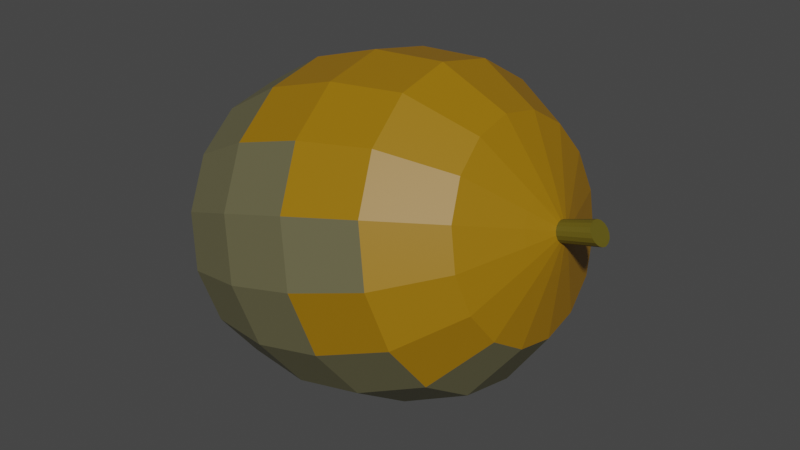 # Source: Lemon.blend  (saved by Blender 2.90.8; exported with 4.5.12 LTS)
import bpy
from mathutils import Matrix  # noqa: F401  (used for matrix-valued properties, if any)

bpy.ops.wm.read_factory_settings(use_empty=True)
scene = bpy.context.scene
scene.name = 'St Bad'

# ---- collections
col_collection_002 = bpy.data.collections.new('Collection.002'); scene.collection.children.link(col_collection_002)

# ---- materials (node trees are filled in below, after node groups)
mat_lemon_bad_main = bpy.data.materials.new('Lemon bad main')
mat_lemon_bad_main.use_transparent_shadow = False
mat_bad_leafs = bpy.data.materials.new('Bad Leafs')
mat_bad_leafs.use_transparent_shadow = False
mat_lemon_bad = bpy.data.materials.new('Lemon bad')
mat_lemon_bad.use_transparent_shadow = False

# ---- material node trees
mat_lemon_bad_main.use_nodes = True; mat_lemon_bad_main.node_tree.nodes.clear()
_N = mat_lemon_bad_main.node_tree.nodes; _L = mat_lemon_bad_main.node_tree.links
n0 = _N.new('ShaderNodeBsdfPrincipled'); n0.name = 'Principled BSDF'; n0.location = (10, 300)
n0.distribution = 'GGX'
n0.subsurface_method = 'BURLEY'
n0.inputs[0].default_value = (0.3185, 0.1572, 0.0, 1.0)
n0.inputs[3].default_value = 1.45
n0.inputs[27].default_value = (0.0, 0.0, 0.0, 1.0)
n0.inputs[28].default_value = 1.0
n1 = _N.new('ShaderNodeOutputMaterial'); n1.name = 'Material Output'; n1.location = (300, 300)
_L.new(n0.outputs[0], n1.inputs[0])
n1.is_active_output = True
mat_bad_leafs.use_nodes = True; mat_bad_leafs.node_tree.nodes.clear()
_N = mat_bad_leafs.node_tree.nodes; _L = mat_bad_leafs.node_tree.links
n0 = _N.new('ShaderNodeBsdfPrincipled'); n0.name = 'Principled BSDF'; n0.location = (10, 300)
n0.distribution = 'GGX'
n0.subsurface_method = 'BURLEY'
n0.inputs[0].default_value = (0.1205, 0.09619, 0.006565, 1.0)
n0.inputs[3].default_value = 1.45
n0.inputs[27].default_value = (0.0, 0.0, 0.0, 1.0)
n0.inputs[28].default_value = 1.0
n1 = _N.new('ShaderNodeOutputMaterial'); n1.name = 'Material Output'; n1.location = (300, 300)
_L.new(n0.outputs[0], n1.inputs[0])
n1.is_active_output = True
mat_lemon_bad.use_nodes = True; mat_lemon_bad.node_tree.nodes.clear()
_N = mat_lemon_bad.node_tree.nodes; _L = mat_lemon_bad.node_tree.links
n0 = _N.new('ShaderNodeBsdfPrincipled'); n0.name = 'Principled BSDF'; n0.location = (10, 300)
n0.distribution = 'GGX'
n0.subsurface_method = 'BURLEY'
n0.inputs[0].default_value = (0.1372, 0.1267, 0.06352, 1.0)
n0.inputs[3].default_value = 1.45
n0.inputs[27].default_value = (0.0, 0.0, 0.0, 1.0)
n0.inputs[28].default_value = 1.0
n1 = _N.new('ShaderNodeOutputMaterial'); n1.name = 'Material Output'; n1.location = (300, 300)
_L.new(n0.outputs[0], n1.inputs[0])
n1.is_active_output = True

# ---- world
world_world_001 = bpy.data.worlds.new('World.001'); scene.world = world_world_001
world_world_001.use_nodes = True; world_world_001.node_tree.nodes.clear()
_N = world_world_001.node_tree.nodes; _L = world_world_001.node_tree.links
n0 = _N.new('ShaderNodeOutputWorld'); n0.name = 'World Output'; n0.location = (300, 300)
n1 = _N.new('ShaderNodeBackground'); n1.name = 'Background'; n1.location = (10, 300)
n1.inputs[0].default_value = (0.05088, 0.05088, 0.05088, 1.0)
_L.new(n1.outputs[0], n0.inputs[0])
n0.is_active_output = True
world_world_001.color = (0.05088, 0.05088, 0.05088)
world_world_001.use_sun_shadow = False
world_world_001.sun_shadow_jitter_overblur = 0.0

# ---- meshes
me_cylinder_002 = bpy.data.meshes.new('Cylinder.002')
me_cylinder_002.from_pydata([(-0.963, 0.09765, 0.6448), (1.185, 0.05684, 1.251), (-0.9528, 0.09022, 0.6089), (1.191, 0.05251, 1.23), (-0.9442, 0.06905, 0.5784), (1.196, 0.04019, 1.212), (-0.9385, 0.03737, 0.558), (1.199, 0.02175, 1.2), (-0.9365, -6.515e-08, 0.5509), (1.201, 1.519e-07, 1.196), (-0.9385, -0.03737, 0.558), (1.199, -0.02175, 1.2), (-0.9442, -0.06905, 0.5784), (1.196, -0.04019, 1.212), (-0.9528, -0.09022, 0.6089), (1.191, -0.05251, 1.23), (-0.963, -0.09765, 0.6448), (1.185, -0.05684, 1.251), (-0.9731, -0.09022, 0.6808), (1.179, -0.05251, 1.272), (-0.9817, -0.06905, 0.7113), (1.174, -0.04019, 1.29), (-0.9875, -0.03737, 0.7317), (1.171, -0.02175, 1.301), (-0.9895, -8.497e-08, 0.7388), (1.17, 1.403e-07, 1.306), (-0.9875, 0.03737, 0.7317), (1.171, 0.02175, 1.301), (-0.9817, 0.06905, 0.7113), (1.174, 0.04019, 1.29), (-0.9731, 0.09022, 0.6808), (1.179, 0.05251, 1.272), (-0.4933, 0.7874, 0.7774), (-0.09478, 0.9057, 0.8898), (0.3037, 0.9162, 1.002), (0.6974, 0.8276, 1.113), (0.9962, 0.5663, 1.198), (1.129, 0.2151, 1.235), (1.151, 0.1987, 1.156), (1.055, 0.5232, 0.989), (0.7834, 0.7646, 0.8085), (0.3989, 0.8465, 0.6648), (-0.0006655, 0.8368, 0.5562), (-0.4114, 0.7275, 0.4874), (1.17, 0.1521, 1.089), (1.105, 0.4005, 0.8122), (0.8563, 0.5852, 0.5501), (0.4796, 0.6479, 0.3787), (0.07912, 0.6404, 0.2734), (-0.3421, 0.5568, 0.2415), (1.183, 0.0823, 1.044), (1.138, 0.2167, 0.694), (0.9051, 0.3167, 0.3774), (0.5335, 0.3506, 0.1876), (0.1324, 0.3466, 0.08444), (-0.2957, 0.3013, 0.07722), (1.187, 1.563e-07, 1.028), (1.15, 1.666e-07, 0.6525), (0.9222, 1.591e-07, 0.3168), (0.5525, 1.246e-07, 0.1204), (0.1512, 8.329e-08, 0.01809), (-0.2795, 3.528e-08, 0.01954), (1.183, -0.0823, 1.044), (1.138, -0.2167, 0.694), (0.9051, -0.3167, 0.3774), (0.5335, -0.3506, 0.1876), (0.1324, -0.3466, 0.08444), (-0.2957, -0.3013, 0.07722), (1.17, -0.1521, 1.089), (1.105, -0.4005, 0.8122), (0.8563, -0.5852, 0.5501), (0.4796, -0.6479, 0.3787), (0.07912, -0.6404, 0.2734), (-0.3421, -0.5568, 0.2415), (1.151, -0.1987, 1.156), (1.055, -0.5232, 0.989), (0.7834, -0.7646, 0.8085), (0.3989, -0.8465, 0.6648), (-0.0006653, -0.8368, 0.5562), (-0.4114, -0.7275, 0.4874), (1.129, -0.2151, 1.235), (0.9962, -0.5663, 1.198), (0.6974, -0.8276, 1.113), (0.3037, -0.9162, 1.002), (-0.09478, -0.9057, 0.8898), (-0.4933, -0.7874, 0.7774), (1.106, -0.1987, 1.314), (0.9373, -0.5232, 1.406), (0.6114, -0.7646, 1.418), (0.2085, -0.8465, 1.34), (-0.1889, -0.8368, 1.223), (-0.5751, -0.7275, 1.067), (1.087, -0.1521, 1.381), (0.8874, -0.4005, 1.583), (0.5385, -0.5852, 1.677), (0.1278, -0.6479, 1.626), (-0.2687, -0.6404, 1.506), (-0.6444, -0.5568, 1.313), (1.075, -0.0823, 1.426), (0.8541, -0.2167, 1.701), (0.4898, -0.3167, 1.849), (0.07386, -0.3506, 1.817), (-0.322, -0.3466, 1.695), (-0.6908, -0.3013, 1.478), (1.07, 1.127e-07, 1.442), (0.8424, 5.161e-08, 1.743), (0.4727, -8.876e-09, 1.91), (0.05493, -6.138e-08, 1.884), (-0.3407, -1.006e-07, 1.761), (-0.7071, -1.246e-07, 1.535), (1.075, 0.0823, 1.426), (0.8541, 0.2167, 1.701), (0.4898, 0.3167, 1.849), (0.07386, 0.3506, 1.817), (-0.322, 0.3466, 1.695), (-0.6908, 0.3013, 1.478), (1.087, 0.1521, 1.381), (0.8874, 0.4005, 1.583), (0.5385, 0.5852, 1.677), (0.1278, 0.6479, 1.626), (-0.2687, 0.6404, 1.506), (-0.6444, 0.5568, 1.313), (1.106, 0.1987, 1.314), (0.9373, 0.5232, 1.406), (0.6114, 0.7646, 1.418), (0.2085, 0.8465, 1.34), (-0.1889, 0.8368, 1.223), (-0.5751, 0.7275, 1.067), (-0.8025, 0.2466, 0.584), (-0.779, 0.1887, 0.5006), (-0.7633, 0.1021, 0.445), (-0.7578, -4.179e-08, 0.4254), (-0.7633, -0.1021, 0.445), (-0.779, -0.1887, 0.5006), (-0.8025, -0.2466, 0.584), (-0.8303, -0.2669, 0.6823), (-0.858, -0.2466, 0.7806), (-0.8815, -0.1887, 0.8639), (-0.8972, -0.1021, 0.9196), (-0.9027, -9.597e-08, 0.9392), (-0.8972, 0.1021, 0.9196), (-0.8815, 0.1887, 0.8639), (-0.858, 0.2466, 0.7806), (-0.8303, 0.2669, 0.6823), (-0.7259, 0.5734, 0.7117), (-0.6663, 0.5297, 0.5006), (-0.6158, 0.4054, 0.3215), (-0.5821, 0.2194, 0.2019), (-0.5702, -7.934e-09, 0.1599), (-0.5821, -0.2194, 0.2019), (-0.6158, -0.4054, 0.3215), (-0.6663, -0.5297, 0.5006), (-0.7259, -0.5734, 0.7117), (-0.7855, -0.5297, 0.9229), (-0.836, -0.4054, 1.102), (-0.8697, -0.2194, 1.222), (-0.8816, -1.243e-07, 1.264), (-0.8697, 0.2194, 1.222), (-0.836, 0.4054, 1.102), (-0.7855, 0.5297, 0.9229), (1.376, 0.06624, 1.305), (1.39, 0.0612, 1.284), (1.402, 0.04684, 1.266), (1.409, 0.02535, 1.254), (1.412, 1.705e-07, 1.249), (1.409, -0.02535, 1.254), (1.402, -0.04684, 1.266), (1.39, -0.0612, 1.284), (1.376, -0.06624, 1.305), (1.362, -0.0612, 1.326), (1.35, -0.04684, 1.344), (1.343, -0.02535, 1.356), (1.34, 1.593e-07, 1.36), (1.343, 0.02535, 1.356), (1.35, 0.04684, 1.344), (1.362, 0.0612, 1.326)], [], [(37, 1, 3, 38), (38, 3, 5, 44), (44, 5, 7, 50), (50, 7, 9, 56), (56, 9, 11, 62), (62, 11, 13, 68), (68, 13, 15, 74), (74, 15, 17, 80), (80, 17, 19, 86), (86, 19, 21, 92), (92, 21, 23, 98), (98, 23, 25, 104), (104, 25, 27, 110), (110, 27, 29, 116), (11, 9, 164, 165), (116, 29, 31, 122), (122, 31, 1, 37), (0, 2, 4, 6, 8, 10, 12, 14, 16, 18, 20, 22, 24, 26, 28, 30), (159, 127, 32, 144), (127, 126, 33, 32), (126, 125, 34, 33), (125, 124, 35, 34), (124, 123, 36, 35), (123, 122, 37, 36), (158, 121, 127, 159), (121, 120, 126, 127), (120, 119, 125, 126), (119, 118, 124, 125), (118, 117, 123, 124), (117, 116, 122, 123), (157, 115, 121, 158), (115, 114, 120, 121), (114, 113, 119, 120), (113, 112, 118, 119), (112, 111, 117, 118), (111, 110, 116, 117), (156, 109, 115, 157), (109, 108, 114, 115), (108, 107, 113, 114), (107, 106, 112, 113), (106, 105, 111, 112), (105, 104, 110, 111), (155, 103, 109, 156), (103, 102, 108, 109), (102, 101, 107, 108), (101, 100, 106, 107), (100, 99, 105, 106), (99, 98, 104, 105), (154, 97, 103, 155), (97, 96, 102, 103), (96, 95, 101, 102), (95, 94, 100, 101), (94, 93, 99, 100), (93, 92, 98, 99), (153, 91, 97, 154), (91, 90, 96, 97), (90, 89, 95, 96), (89, 88, 94, 95), (88, 87, 93, 94), (87, 86, 92, 93), (152, 85, 91, 153), (85, 84, 90, 91), (84, 83, 89, 90), (83, 82, 88, 89), (82, 81, 87, 88), (81, 80, 86, 87), (151, 79, 85, 152), (79, 78, 84, 85), (78, 77, 83, 84), (77, 76, 82, 83), (76, 75, 81, 82), (75, 74, 80, 81), (150, 73, 79, 151), (73, 72, 78, 79), (72, 71, 77, 78), (71, 70, 76, 77), (70, 69, 75, 76), (69, 68, 74, 75), (149, 67, 73, 150), (67, 66, 72, 73), (66, 65, 71, 72), (65, 64, 70, 71), (64, 63, 69, 70), (63, 62, 68, 69), (148, 61, 67, 149), (61, 60, 66, 67), (60, 59, 65, 66), (59, 58, 64, 65), (58, 57, 63, 64), (57, 56, 62, 63), (147, 55, 61, 148), (55, 54, 60, 61), (54, 53, 59, 60), (53, 52, 58, 59), (52, 51, 57, 58), (51, 50, 56, 57), (146, 49, 55, 147), (49, 48, 54, 55), (48, 47, 53, 54), (47, 46, 52, 53), (46, 45, 51, 52), (45, 44, 50, 51), (145, 43, 49, 146), (43, 42, 48, 49), (42, 41, 47, 48), (41, 40, 46, 47), (40, 39, 45, 46), (39, 38, 44, 45), (144, 32, 43, 145), (32, 33, 42, 43), (33, 34, 41, 42), (34, 35, 40, 41), (35, 36, 39, 40), (36, 37, 38, 39), (0, 143, 128, 2), (2, 128, 129, 4), (4, 129, 130, 6), (6, 130, 131, 8), (8, 131, 132, 10), (10, 132, 133, 12), (12, 133, 134, 14), (14, 134, 135, 16), (16, 135, 136, 18), (18, 136, 137, 20), (20, 137, 138, 22), (22, 138, 139, 24), (24, 139, 140, 26), (26, 140, 141, 28), (28, 141, 142, 30), (30, 142, 143, 0), (143, 144, 145, 128), (128, 145, 146, 129), (129, 146, 147, 130), (130, 147, 148, 131), (131, 148, 149, 132), (132, 149, 150, 133), (133, 150, 151, 134), (134, 151, 152, 135), (135, 152, 153, 136), (136, 153, 154, 137), (137, 154, 155, 138), (138, 155, 156, 139), (139, 156, 157, 140), (140, 157, 158, 141), (141, 158, 159, 142), (142, 159, 144, 143), (161, 160, 175, 174, 173, 172, 171, 170, 169, 168, 167, 166, 165, 164, 163, 162), (21, 19, 169, 170), (31, 29, 174, 175), (7, 5, 162, 163), (17, 15, 167, 168), (3, 1, 160, 161), (27, 25, 172, 173), (13, 11, 165, 166), (23, 21, 170, 171), (1, 31, 175, 160), (9, 7, 163, 164), (19, 17, 168, 169), (29, 27, 173, 174), (5, 3, 161, 162), (15, 13, 166, 167), (25, 23, 171, 172)])
me_cylinder_002.polygons.foreach_set('material_index', [0, 0, 0, 0, 0, 0, 0, 0, 0, 0, 0, 0, 0, 0, 1, 0, 0, 2, 2, 2, 2, 0, 0, 0, 2, 2, 2, 0, 0, 0, 2, 2, 2, 0, 0, 0, 2, 2, 2, 0, 0, 0, 2, 2, 0, 0, 0, 0, 2, 2, 0, 0, 0, 0, 2, 2, 2, 0, 0, 0, 2, 2, 2, 2, 0, 0, 2, 2, 2, 0, 0, 0, 2, 2, 2, 2, 0, 0, 2, 2, 2, 2, 2, 0, 2, 2, 2, 2, 2, 0, 2, 2, 2, 2, 2, 0, 2, 2, 2, 2, 2, 0, 2, 2, 2, 0, 0, 0, 2, 2, 2, 0, 0, 0, 2, 2, 2, 2, 2, 2, 2, 2, 2, 2, 2, 2, 2, 2, 2, 2, 2, 2, 2, 2, 2, 2, 2, 2, 2, 2, 2, 2, 2, 2, 2, 2, 1, 1, 1, 1, 1, 1, 1, 1, 1, 1, 1, 1, 1, 1, 1, 1])
_uv = me_cylinder_002.uv_layers.new(name='UVMap')
_uv.uv.foreach_set('vector', [1.0, 0.9286, 1.0, 1.0, 0.9375, 1.0, 0.9375, 0.9286, 0.9375, 0.9286, 0.9375, 1.0, 0.875, 1.0, 0.875, 0.9286, 0.875, 0.9286, 0.875, 1.0, 0.8125, 1.0, 0.8125, 0.9286, 0.8125, 0.9286, 0.8125, 1.0, 0.75, 1.0, 0.75, 0.9286, 0.75, 0.9286, 0.75, 1.0, 0.6875, 1.0, 0.6875, 0.9286, 0.6875, 0.9286, 0.6875, 1.0, 0.625, 1.0, 0.625, 0.9286, 0.625, 0.9286, 0.625, 1.0, 0.5625, 1.0, 0.5625, 0.9286, 0.5625, 0.9286, 0.5625, 1.0, 0.5, 1.0, 0.5, 0.9286, 0.5, 0.9286, 0.5, 1.0, 0.4375, 1.0, 0.4375, 0.9286, 0.4375, 0.9286, 0.4375, 1.0, 0.375, 1.0, 0.375, 0.9286, 0.375, 0.9286, 0.375, 1.0, 0.3125, 1.0, 0.3125, 0.9286, 0.3125, 0.9286, 0.3125, 1.0, 0.25, 1.0, 0.25, 0.9286, 0.25, 0.9286, 0.25, 1.0, 0.1875, 1.0, 0.1875, 0.9286, 0.1875, 0.9286, 0.1875, 1.0, 0.125, 1.0, 0.125, 0.9286, 0.6875, 1.0, 0.75, 1.0, 0.75, 1.0, 0.6875, 1.0, 0.125, 0.9286, 0.125, 1.0, 0.0625, 1.0, 0.0625, 0.9286, 0.0625, 0.9286, 0.0625, 1.0, 0.0, 1.0, 0.0, 0.9286, 0.75, 0.49, 0.8418, 0.4717, 0.9197, 0.4197, 0.9717, 0.3418, 0.99, 0.25, 0.9717, 0.1582, 0.9197, 0.08029, 0.8418, 0.02827, 0.75, 0.01, 0.6582, 0.02827, 0.5803, 0.08029, 0.5283, 0.1582, 0.51, 0.25, 0.5283, 0.3418, 0.5803, 0.4197, 0.6582, 0.4717, 0.0625, 0.5536, 0.0625, 0.5714, 0.0, 0.5714, 0.0, 0.5536, 0.0625, 0.5714, 0.0625, 0.6429, 0.0, 0.6429, 0.0, 0.5714, 0.0625, 0.6429, 0.0625, 0.7143, 0.0, 0.7143, 0.0, 0.6429, 0.0625, 0.7143, 0.0625, 0.7857, 0.0, 0.7857, 0.0, 0.7143, 0.0625, 0.7857, 0.0625, 0.8571, 0.0, 0.8571, 0.0, 0.7857, 0.0625, 0.8571, 0.0625, 0.9286, 0.0, 0.9286, 0.0, 0.8571, 0.125, 0.5536, 0.125, 0.5714, 0.0625, 0.5714, 0.0625, 0.5536, 0.125, 0.5714, 0.125, 0.6429, 0.0625, 0.6429, 0.0625, 0.5714, 0.125, 0.6429, 0.125, 0.7143, 0.0625, 0.7143, 0.0625, 0.6429, 0.125, 0.7143, 0.125, 0.7857, 0.0625, 0.7857, 0.0625, 0.7143, 0.125, 0.7857, 0.125, 0.8571, 0.0625, 0.8571, 0.0625, 0.7857, 0.125, 0.8571, 0.125, 0.9286, 0.0625, 0.9286, 0.0625, 0.8571, 0.1875, 0.5536, 0.1875, 0.5714, 0.125, 0.5714, 0.125, 0.5536, 0.1875, 0.5714, 0.1875, 0.6429, 0.125, 0.6429, 0.125, 0.5714, 0.1875, 0.6429, 0.1875, 0.7143, 0.125, 0.7143, 0.125, 0.6429, 0.1875, 0.7143, 0.1875, 0.7857, 0.125, 0.7857, 0.125, 0.7143, 0.1875, 0.7857, 0.1875, 0.8571, 0.125, 0.8571, 0.125, 0.7857, 0.1875, 0.8571, 0.1875, 0.9286, 0.125, 0.9286, 0.125, 0.8571, 0.25, 0.5536, 0.25, 0.5714, 0.1875, 0.5714, 0.1875, 0.5536, 0.25, 0.5714, 0.25, 0.6429, 0.1875, 0.6429, 0.1875, 0.5714, 0.25, 0.6429, 0.25, 0.7143, 0.1875, 0.7143, 0.1875, 0.6429, 0.25, 0.7143, 0.25, 0.7857, 0.1875, 0.7857, 0.1875, 0.7143, 0.25, 0.7857, 0.25, 0.8571, 0.1875, 0.8571, 0.1875, 0.7857, 0.25, 0.8571, 0.25, 0.9286, 0.1875, 0.9286, 0.1875, 0.8571, 0.3125, 0.5536, 0.3125, 0.5714, 0.25, 0.5714, 0.25, 0.5536, 0.3125, 0.5714, 0.3125, 0.6429, 0.25, 0.6429, 0.25, 0.5714, 0.3125, 0.6429, 0.3125, 0.7143, 0.25, 0.7143, 0.25, 0.6429, 0.3125, 0.7143, 0.3125, 0.7857, 0.25, 0.7857, 0.25, 0.7143, 0.3125, 0.7857, 0.3125, 0.8571, 0.25, 0.8571, 0.25, 0.7857, 0.3125, 0.8571, 0.3125, 0.9286, 0.25, 0.9286, 0.25, 0.8571, 0.375, 0.5536, 0.375, 0.5714, 0.3125, 0.5714, 0.3125, 0.5536, 0.375, 0.5714, 0.375, 0.6429, 0.3125, 0.6429, 0.3125, 0.5714, 0.375, 0.6429, 0.375, 0.7143, 0.3125, 0.7143, 0.3125, 0.6429, 0.375, 0.7143, 0.375, 0.7857, 0.3125, 0.7857, 0.3125, 0.7143, 0.375, 0.7857, 0.375, 0.8571, 0.3125, 0.8571, 0.3125, 0.7857, 0.375, 0.8571, 0.375, 0.9286, 0.3125, 0.9286, 0.3125, 0.8571, 0.4375, 0.5536, 0.4375, 0.5714, 0.375, 0.5714, 0.375, 0.5536, 0.4375, 0.5714, 0.4375, 0.6429, 0.375, 0.6429, 0.375, 0.5714, 0.4375, 0.6429, 0.4375, 0.7143, 0.375, 0.7143, 0.375, 0.6429, 0.4375, 0.7143, 0.4375, 0.7857, 0.375, 0.7857, 0.375, 0.7143, 0.4375, 0.7857, 0.4375, 0.8571, 0.375, 0.8571, 0.375, 0.7857, 0.4375, 0.8571, 0.4375, 0.9286, 0.375, 0.9286, 0.375, 0.8571, 0.5, 0.5536, 0.5, 0.5714, 0.4375, 0.5714, 0.4375, 0.5536, 0.5, 0.5714, 0.5, 0.6429, 0.4375, 0.6429, 0.4375, 0.5714, 0.5, 0.6429, 0.5, 0.7143, 0.4375, 0.7143, 0.4375, 0.6429, 0.5, 0.7143, 0.5, 0.7857, 0.4375, 0.7857, 0.4375, 0.7143, 0.5, 0.7857, 0.5, 0.8571, 0.4375, 0.8571, 0.4375, 0.7857, 0.5, 0.8571, 0.5, 0.9286, 0.4375, 0.9286, 0.4375, 0.8571, 0.5625, 0.5536, 0.5625, 0.5714, 0.5, 0.5714, 0.5, 0.5536, 0.5625, 0.5714, 0.5625, 0.6429, 0.5, 0.6429, 0.5, 0.5714, 0.5625, 0.6429, 0.5625, 0.7143, 0.5, 0.7143, 0.5, 0.6429, 0.5625, 0.7143, 0.5625, 0.7857, 0.5, 0.7857, 0.5, 0.7143, 0.5625, 0.7857, 0.5625, 0.8571, 0.5, 0.8571, 0.5, 0.7857, 0.5625, 0.8571, 0.5625, 0.9286, 0.5, 0.9286, 0.5, 0.8571, 0.625, 0.5536, 0.625, 0.5714, 0.5625, 0.5714, 0.5625, 0.5536, 0.625, 0.5714, 0.625, 0.6429, 0.5625, 0.6429, 0.5625, 0.5714, 0.625, 0.6429, 0.625, 0.7143, 0.5625, 0.7143, 0.5625, 0.6429, 0.625, 0.7143, 0.625, 0.7857, 0.5625, 0.7857, 0.5625, 0.7143, 0.625, 0.7857, 0.625, 0.8571, 0.5625, 0.8571, 0.5625, 0.7857, 0.625, 0.8571, 0.625, 0.9286, 0.5625, 0.9286, 0.5625, 0.8571, 0.6875, 0.5536, 0.6875, 0.5714, 0.625, 0.5714, 0.625, 0.5536, 0.6875, 0.5714, 0.6875, 0.6429, 0.625, 0.6429, 0.625, 0.5714, 0.6875, 0.6429, 0.6875, 0.7143, 0.625, 0.7143, 0.625, 0.6429, 0.6875, 0.7143, 0.6875, 0.7857, 0.625, 0.7857, 0.625, 0.7143, 0.6875, 0.7857, 0.6875, 0.8571, 0.625, 0.8571, 0.625, 0.7857, 0.6875, 0.8571, 0.6875, 0.9286, 0.625, 0.9286, 0.625, 0.8571, 0.75, 0.5536, 0.75, 0.5714, 0.6875, 0.5714, 0.6875, 0.5536, 0.75, 0.5714, 0.75, 0.6429, 0.6875, 0.6429, 0.6875, 0.5714, 0.75, 0.6429, 0.75, 0.7143, 0.6875, 0.7143, 0.6875, 0.6429, 0.75, 0.7143, 0.75, 0.7857, 0.6875, 0.7857, 0.6875, 0.7143, 0.75, 0.7857, 0.75, 0.8571, 0.6875, 0.8571, 0.6875, 0.7857, 0.75, 0.8571, 0.75, 0.9286, 0.6875, 0.9286, 0.6875, 0.8571, 0.8125, 0.5536, 0.8125, 0.5714, 0.75, 0.5714, 0.75, 0.5536, 0.8125, 0.5714, 0.8125, 0.6429, 0.75, 0.6429, 0.75, 0.5714, 0.8125, 0.6429, 0.8125, 0.7143, 0.75, 0.7143, 0.75, 0.6429, 0.8125, 0.7143, 0.8125, 0.7857, 0.75, 0.7857, 0.75, 0.7143, 0.8125, 0.7857, 0.8125, 0.8571, 0.75, 0.8571, 0.75, 0.7857, 0.8125, 0.8571, 0.8125, 0.9286, 0.75, 0.9286, 0.75, 0.8571, 0.875, 0.5536, 0.875, 0.5714, 0.8125, 0.5714, 0.8125, 0.5536, 0.875, 0.5714, 0.875, 0.6429, 0.8125, 0.6429, 0.8125, 0.5714, 0.875, 0.6429, 0.875, 0.7143, 0.8125, 0.7143, 0.8125, 0.6429, 0.875, 0.7143, 0.875, 0.7857, 0.8125, 0.7857, 0.8125, 0.7143, 0.875, 0.7857, 0.875, 0.8571, 0.8125, 0.8571, 0.8125, 0.7857, 0.875, 0.8571, 0.875, 0.9286, 0.8125, 0.9286, 0.8125, 0.8571, 0.9375, 0.5536, 0.9375, 0.5714, 0.875, 0.5714, 0.875, 0.5536, 0.9375, 0.5714, 0.9375, 0.6429, 0.875, 0.6429, 0.875, 0.5714, 0.9375, 0.6429, 0.9375, 0.7143, 0.875, 0.7143, 0.875, 0.6429, 0.9375, 0.7143, 0.9375, 0.7857, 0.875, 0.7857, 0.875, 0.7143, 0.9375, 0.7857, 0.9375, 0.8571, 0.875, 0.8571, 0.875, 0.7857, 0.9375, 0.8571, 0.9375, 0.9286, 0.875, 0.9286, 0.875, 0.8571, 1.0, 0.5536, 1.0, 0.5714, 0.9375, 0.5714, 0.9375, 0.5536, 1.0, 0.5714, 1.0, 0.6429, 0.9375, 0.6429, 0.9375, 0.5714, 1.0, 0.6429, 1.0, 0.7143, 0.9375, 0.7143, 0.9375, 0.6429, 1.0, 0.7143, 1.0, 0.7857, 0.9375, 0.7857, 0.9375, 0.7143, 1.0, 0.7857, 1.0, 0.8571, 0.9375, 0.8571, 0.9375, 0.7857, 1.0, 0.8571, 1.0, 0.9286, 0.9375, 0.9286, 0.9375, 0.8571, 1.0, 0.5, 1.0, 0.5357, 0.9375, 0.5357, 0.9375, 0.5, 0.9375, 0.5, 0.9375, 0.5357, 0.875, 0.5357, 0.875, 0.5, 0.875, 0.5, 0.875, 0.5357, 0.8125, 0.5357, 0.8125, 0.5, 0.8125, 0.5, 0.8125, 0.5357, 0.75, 0.5357, 0.75, 0.5, 0.75, 0.5, 0.75, 0.5357, 0.6875, 0.5357, 0.6875, 0.5, 0.6875, 0.5, 0.6875, 0.5357, 0.625, 0.5357, 0.625, 0.5, 0.625, 0.5, 0.625, 0.5357, 0.5625, 0.5357, 0.5625, 0.5, 0.5625, 0.5, 0.5625, 0.5357, 0.5, 0.5357, 0.5, 0.5, 0.5, 0.5, 0.5, 0.5357, 0.4375, 0.5357, 0.4375, 0.5, 0.4375, 0.5, 0.4375, 0.5357, 0.375, 0.5357, 0.375, 0.5, 0.375, 0.5, 0.375, 0.5357, 0.3125, 0.5357, 0.3125, 0.5, 0.3125, 0.5, 0.3125, 0.5357, 0.25, 0.5357, 0.25, 0.5, 0.25, 0.5, 0.25, 0.5357, 0.1875, 0.5357, 0.1875, 0.5, 0.1875, 0.5, 0.1875, 0.5357, 0.125, 0.5357, 0.125, 0.5, 0.125, 0.5, 0.125, 0.5357, 0.0625, 0.5357, 0.0625, 0.5, 0.0625, 0.5, 0.0625, 0.5357, 0.0, 0.5357, 0.0, 0.5, 1.0, 0.5357, 1.0, 0.5536, 0.9375, 0.5536, 0.9375, 0.5357, 0.9375, 0.5357, 0.9375, 0.5536, 0.875, 0.5536, 0.875, 0.5357, 0.875, 0.5357, 0.875, 0.5536, 0.8125, 0.5536, 0.8125, 0.5357, 0.8125, 0.5357, 0.8125, 0.5536, 0.75, 0.5536, 0.75, 0.5357, 0.75, 0.5357, 0.75, 0.5536, 0.6875, 0.5536, 0.6875, 0.5357, 0.6875, 0.5357, 0.6875, 0.5536, 0.625, 0.5536, 0.625, 0.5357, 0.625, 0.5357, 0.625, 0.5536, 0.5625, 0.5536, 0.5625, 0.5357, 0.5625, 0.5357, 0.5625, 0.5536, 0.5, 0.5536, 0.5, 0.5357, 0.5, 0.5357, 0.5, 0.5536, 0.4375, 0.5536, 0.4375, 0.5357, 0.4375, 0.5357, 0.4375, 0.5536, 0.375, 0.5536, 0.375, 0.5357, 0.375, 0.5357, 0.375, 0.5536, 0.3125, 0.5536, 0.3125, 0.5357, 0.3125, 0.5357, 0.3125, 0.5536, 0.25, 0.5536, 0.25, 0.5357, 0.25, 0.5357, 0.25, 0.5536, 0.1875, 0.5536, 0.1875, 0.5357, 0.1875, 0.5357, 0.1875, 0.5536, 0.125, 0.5536, 0.125, 0.5357, 0.125, 0.5357, 0.125, 0.5536, 0.0625, 0.5536, 0.0625, 0.5357, 0.0625, 0.5357, 0.0625, 0.5536, 0.0, 0.5536, 0.0, 0.5357, 0.3418, 0.4717, 0.25, 0.49, 0.1582, 0.4717, 0.08029, 0.4197, 0.02827, 0.3418, 0.01, 0.25, 0.02827, 0.1582, 0.08029, 0.08029, 0.1582, 0.02827, 0.25, 0.01, 0.3418, 0.02827, 0.4197, 0.08029, 0.4717, 0.1582, 0.49, 0.25, 0.4717, 0.3418, 0.4197, 0.4197, 0.375, 1.0, 0.4375, 1.0, 0.4375, 1.0, 0.375, 1.0, 0.0625, 1.0, 0.125, 1.0, 0.125, 1.0, 0.0625, 1.0, 0.8125, 1.0, 0.875, 1.0, 0.875, 1.0, 0.8125, 1.0, 0.5, 1.0, 0.5625, 1.0, 0.5625, 1.0, 0.5, 1.0, 0.9375, 1.0, 1.0, 1.0, 1.0, 1.0, 0.9375, 1.0, 0.1875, 1.0, 0.25, 1.0, 0.25, 1.0, 0.1875, 1.0, 0.625, 1.0, 0.6875, 1.0, 0.6875, 1.0, 0.625, 1.0, 0.3125, 1.0, 0.375, 1.0, 0.375, 1.0, 0.3125, 1.0, 0.0, 1.0, 0.0625, 1.0, 0.0625, 1.0, 0.0, 1.0, 0.75, 1.0, 0.8125, 1.0, 0.8125, 1.0, 0.75, 1.0, 0.4375, 1.0, 0.5, 1.0, 0.5, 1.0, 0.4375, 1.0, 0.125, 1.0, 0.1875, 1.0, 0.1875, 1.0, 0.125, 1.0, 0.875, 1.0, 0.9375, 1.0, 0.9375, 1.0, 0.875, 1.0, 0.5625, 1.0, 0.625, 1.0, 0.625, 1.0, 0.5625, 1.0, 0.25, 1.0, 0.3125, 1.0, 0.3125, 1.0, 0.25, 1.0])
me_cylinder_002.materials.append(mat_lemon_bad_main)
me_cylinder_002.materials.append(mat_bad_leafs)
me_cylinder_002.materials.append(mat_lemon_bad)
me_cylinder_002.use_remesh_fix_poles = True
me_cylinder_002.use_remesh_preserve_attributes = False
me_cylinder_002.use_mirror_vertex_groups = False
me_cylinder_002.update()

# ---- objects
ob_lemon_bad = bpy.data.objects.new('Lemon Bad', me_cylinder_002)

# ---- transforms, parenting, visibility, modifiers, constraints
ob_lemon_bad.location = (0.0, 0.0, 0.0)
ob_lemon_bad.lineart.crease_threshold = 0.0

# ---- collection membership
col_collection_002.objects.link(ob_lemon_bad)

# ---- scene / render settings (as saved in the file)
scene.frame_start = 1; scene.frame_end = 250; scene.frame_set(1)
scene.render.engine = 'BLENDER_EEVEE_NEXT'
scene.cycles.use_denoising = False
scene.cycles.samples = 128
scene.cycles.sampling_pattern = 'TABULATED_SOBOL'
scene.cycles.use_adaptive_sampling = False
scene.cycles.use_light_tree = False
scene.view_settings.view_transform = 'Filmic'
bpy.context.view_layer.update()

# ---- added for rendering (the .blend has no active camera and no usable light): camera, sun
cam_auto = bpy.data.cameras.new('AutoCamera')
cam_auto.lens = 50.0
cam_auto.sensor_width = 36.0
cam_auto.clip_end = 1000.0
ob_auto_camera = bpy.data.objects.new('AutoCamera', cam_auto)
scene.collection.objects.link(ob_auto_camera)
ob_auto_camera.location = (3.50921, -3.95742, 3.60224)
ob_auto_camera.rotation_euler = (1.09748, -7.21219e-08, 0.694738)
scene.camera = ob_auto_camera
light_auto_sun = bpy.data.lights.new('AutoSun', 'SUN')
light_auto_sun.energy = 3.0
light_auto_sun.angle = 0.0523599
ob_auto_sun = bpy.data.objects.new('AutoSun', light_auto_sun)
scene.collection.objects.link(ob_auto_sun)
ob_auto_sun.rotation_euler = (0.872665, 0.174533, 0.523599)
bpy.context.view_layer.update()
